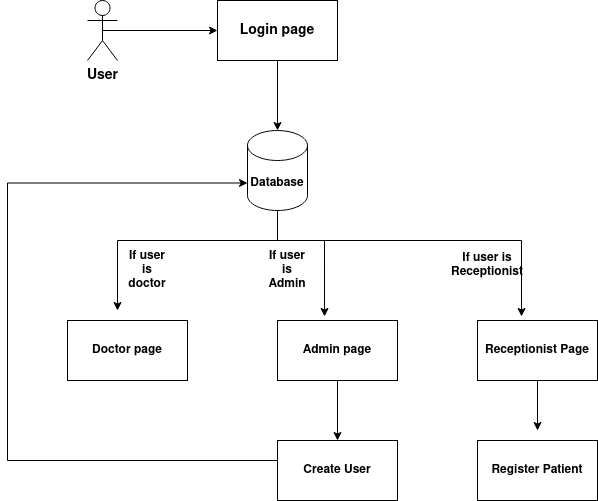

The diagram above was exported from draw.io. Its source (the exported page's mxGraphModel, read from the mxfile embedded in the PNG):
<mxGraphModel dx="1350" dy="804" grid="1" gridSize="10" guides="1" tooltips="1" connect="1" arrows="1" fold="1" page="1" pageScale="1" pageWidth="850" pageHeight="1100" math="0" shadow="0">
  <root>
    <mxCell id="0" />
    <mxCell id="1" parent="0" />
    <mxCell id="wPYeyPv6BAcBJ4QIK3t4-3" style="edgeStyle=orthogonalEdgeStyle;rounded=0;orthogonalLoop=1;jettySize=auto;html=1;exitX=0.5;exitY=0.5;exitDx=0;exitDy=0;exitPerimeter=0;entryX=0;entryY=0.5;entryDx=0;entryDy=0;" edge="1" parent="1" source="wPYeyPv6BAcBJ4QIK3t4-1" target="wPYeyPv6BAcBJ4QIK3t4-2">
      <mxGeometry relative="1" as="geometry" />
    </mxCell>
    <mxCell id="wPYeyPv6BAcBJ4QIK3t4-1" value="&lt;b&gt;&lt;font style=&quot;font-size: 14px&quot;&gt;User&lt;/font&gt;&lt;/b&gt;" style="shape=umlActor;verticalLabelPosition=bottom;verticalAlign=top;html=1;outlineConnect=0;" vertex="1" parent="1">
      <mxGeometry x="140" y="260" width="30" height="60" as="geometry" />
    </mxCell>
    <mxCell id="wPYeyPv6BAcBJ4QIK3t4-5" style="edgeStyle=orthogonalEdgeStyle;rounded=0;orthogonalLoop=1;jettySize=auto;html=1;" edge="1" parent="1" source="wPYeyPv6BAcBJ4QIK3t4-2" target="wPYeyPv6BAcBJ4QIK3t4-4">
      <mxGeometry relative="1" as="geometry" />
    </mxCell>
    <mxCell id="wPYeyPv6BAcBJ4QIK3t4-2" value="&lt;b&gt;&lt;font style=&quot;font-size: 14px&quot;&gt;Login page&lt;br&gt;&lt;/font&gt;&lt;/b&gt;" style="rounded=0;whiteSpace=wrap;html=1;" vertex="1" parent="1">
      <mxGeometry x="270" y="260" width="120" height="60" as="geometry" />
    </mxCell>
    <mxCell id="wPYeyPv6BAcBJ4QIK3t4-9" style="edgeStyle=orthogonalEdgeStyle;rounded=0;orthogonalLoop=1;jettySize=auto;html=1;exitX=0.5;exitY=1;exitDx=0;exitDy=0;exitPerimeter=0;" edge="1" parent="1" source="wPYeyPv6BAcBJ4QIK3t4-4">
      <mxGeometry relative="1" as="geometry">
        <mxPoint x="170" y="570" as="targetPoint" />
        <Array as="points">
          <mxPoint x="330" y="500" />
          <mxPoint x="170" y="500" />
        </Array>
      </mxGeometry>
    </mxCell>
    <mxCell id="wPYeyPv6BAcBJ4QIK3t4-10" style="edgeStyle=orthogonalEdgeStyle;rounded=0;orthogonalLoop=1;jettySize=auto;html=1;entryX=0.392;entryY=-0.067;entryDx=0;entryDy=0;entryPerimeter=0;" edge="1" parent="1" source="wPYeyPv6BAcBJ4QIK3t4-4" target="wPYeyPv6BAcBJ4QIK3t4-7">
      <mxGeometry relative="1" as="geometry">
        <Array as="points">
          <mxPoint x="330" y="500" />
          <mxPoint x="377" y="500" />
        </Array>
      </mxGeometry>
    </mxCell>
    <mxCell id="wPYeyPv6BAcBJ4QIK3t4-11" style="edgeStyle=orthogonalEdgeStyle;rounded=0;orthogonalLoop=1;jettySize=auto;html=1;exitX=0.855;exitY=1;exitDx=0;exitDy=-4.35;exitPerimeter=0;entryX=0.367;entryY=-0.067;entryDx=0;entryDy=0;entryPerimeter=0;" edge="1" parent="1" source="wPYeyPv6BAcBJ4QIK3t4-4" target="wPYeyPv6BAcBJ4QIK3t4-8">
      <mxGeometry relative="1" as="geometry">
        <Array as="points">
          <mxPoint x="330" y="466" />
          <mxPoint x="330" y="500" />
          <mxPoint x="574" y="500" />
        </Array>
      </mxGeometry>
    </mxCell>
    <mxCell id="wPYeyPv6BAcBJ4QIK3t4-4" value="&lt;b&gt;Database&lt;/b&gt;" style="shape=cylinder3;whiteSpace=wrap;html=1;boundedLbl=1;backgroundOutline=1;size=15;" vertex="1" parent="1">
      <mxGeometry x="300" y="390" width="60" height="80" as="geometry" />
    </mxCell>
    <mxCell id="wPYeyPv6BAcBJ4QIK3t4-6" value="Doctor page" style="rounded=0;whiteSpace=wrap;html=1;fontStyle=1" vertex="1" parent="1">
      <mxGeometry x="120" y="580" width="120" height="60" as="geometry" />
    </mxCell>
    <mxCell id="wPYeyPv6BAcBJ4QIK3t4-17" style="edgeStyle=orthogonalEdgeStyle;rounded=0;orthogonalLoop=1;jettySize=auto;html=1;exitX=0.5;exitY=1;exitDx=0;exitDy=0;" edge="1" parent="1" source="wPYeyPv6BAcBJ4QIK3t4-7" target="wPYeyPv6BAcBJ4QIK3t4-16">
      <mxGeometry relative="1" as="geometry" />
    </mxCell>
    <mxCell id="wPYeyPv6BAcBJ4QIK3t4-7" value="&lt;b&gt;Admin page&lt;br&gt;&lt;/b&gt;" style="rounded=0;whiteSpace=wrap;html=1;" vertex="1" parent="1">
      <mxGeometry x="330" y="580" width="120" height="60" as="geometry" />
    </mxCell>
    <mxCell id="wPYeyPv6BAcBJ4QIK3t4-19" style="edgeStyle=orthogonalEdgeStyle;rounded=0;orthogonalLoop=1;jettySize=auto;html=1;exitX=0.5;exitY=1;exitDx=0;exitDy=0;" edge="1" parent="1" source="wPYeyPv6BAcBJ4QIK3t4-8">
      <mxGeometry relative="1" as="geometry">
        <mxPoint x="590" y="690" as="targetPoint" />
      </mxGeometry>
    </mxCell>
    <mxCell id="wPYeyPv6BAcBJ4QIK3t4-8" value="&lt;b&gt;Receptionist Page&lt;br&gt;&lt;/b&gt;" style="rounded=0;whiteSpace=wrap;html=1;" vertex="1" parent="1">
      <mxGeometry x="530" y="580" width="120" height="60" as="geometry" />
    </mxCell>
    <mxCell id="wPYeyPv6BAcBJ4QIK3t4-13" value="&lt;b&gt;If user is doctor&lt;br&gt;&lt;/b&gt;" style="text;html=1;strokeColor=none;fillColor=none;align=center;verticalAlign=middle;whiteSpace=wrap;rounded=0;" vertex="1" parent="1">
      <mxGeometry x="180" y="520" width="40" height="20" as="geometry" />
    </mxCell>
    <mxCell id="wPYeyPv6BAcBJ4QIK3t4-14" value="&lt;b&gt;If user is Admin&lt;br&gt;&lt;/b&gt;" style="text;html=1;strokeColor=none;fillColor=none;align=center;verticalAlign=middle;whiteSpace=wrap;rounded=0;" vertex="1" parent="1">
      <mxGeometry x="320" y="520" width="40" height="20" as="geometry" />
    </mxCell>
    <mxCell id="wPYeyPv6BAcBJ4QIK3t4-15" value="&lt;b&gt;If user is Receptionist&lt;br&gt;&lt;/b&gt;" style="text;html=1;strokeColor=none;fillColor=none;align=center;verticalAlign=middle;whiteSpace=wrap;rounded=0;" vertex="1" parent="1">
      <mxGeometry x="520" y="520" width="40" height="10" as="geometry" />
    </mxCell>
    <mxCell id="wPYeyPv6BAcBJ4QIK3t4-20" style="edgeStyle=orthogonalEdgeStyle;rounded=0;orthogonalLoop=1;jettySize=auto;html=1;entryX=0;entryY=0;entryDx=0;entryDy=52.5;entryPerimeter=0;" edge="1" parent="1" source="wPYeyPv6BAcBJ4QIK3t4-16" target="wPYeyPv6BAcBJ4QIK3t4-4">
      <mxGeometry relative="1" as="geometry">
        <Array as="points">
          <mxPoint x="60" y="720" />
          <mxPoint x="60" y="443" />
        </Array>
      </mxGeometry>
    </mxCell>
    <mxCell id="wPYeyPv6BAcBJ4QIK3t4-16" value="&lt;b&gt;Create User&lt;br&gt;&lt;/b&gt;" style="rounded=0;whiteSpace=wrap;html=1;" vertex="1" parent="1">
      <mxGeometry x="330" y="700" width="120" height="60" as="geometry" />
    </mxCell>
    <mxCell id="wPYeyPv6BAcBJ4QIK3t4-18" value="&lt;b&gt;Register Patient&lt;br&gt;&lt;/b&gt;" style="rounded=0;whiteSpace=wrap;html=1;" vertex="1" parent="1">
      <mxGeometry x="530" y="700" width="120" height="60" as="geometry" />
    </mxCell>
  </root>
</mxGraphModel>